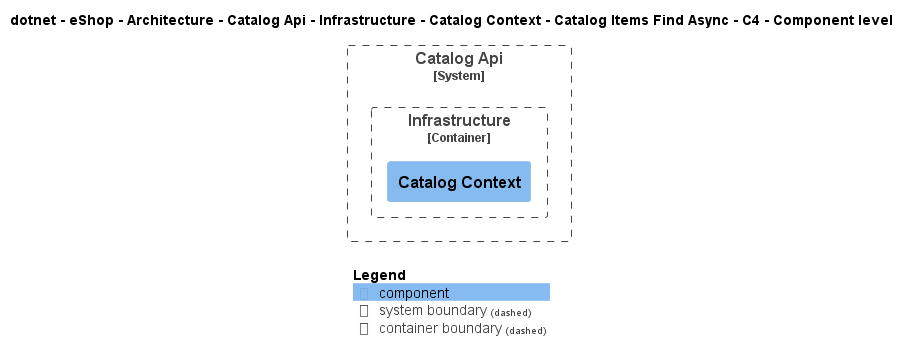

The diagram above was rendered by PlantUML. Its source (embedded in the PNG):
@startuml
!include ..\..\..\..\..\..\..\..\..\..\..\.c4s\C4_Component.puml

AddElementTag("c4interflow:lifecycle:new", $bgColor=green, $fontColor=#ffffff, $borderColor=green, $shadowing="False")
AddElementTag("c4interflow:lifecycle:changed", $bgColor=orange, $fontColor=#ffffff, $borderColor=orange, $shadowing="False")
AddElementTag("c4interflow:lifecycle:removed", $bgColor=red, $fontColor=#ffffff, $borderColor=red, $shadowing="False")

AddRelTag("c4interflow:lifecycle:new", $textColor=green, $lineColor=green)
AddRelTag("c4interflow:lifecycle:changed", $textColor=orange, $lineColor=orange)
AddRelTag("c4interflow:lifecycle:removed", $textColor=red, $lineColor=red)

SHOW_PERSON_PORTRAIT()
LAYOUT_TOP_DOWN()

skinparam linetype polyline

title dotnet - eShop - Architecture - Catalog Api - Infrastructure - Catalog Context - Catalog Items Find Async - C4 - Component level


System_Boundary(dotnet.eShop.Architecture.SoftwareSystems.CatalogApi, "Catalog Api") {
    
Container_Boundary(dotnet.eShop.Architecture.SoftwareSystems.CatalogApi.Containers.Infrastructure, "Infrastructure") {
    Component(dotnet.eShop.Architecture.SoftwareSystems.CatalogApi.Containers.Infrastructure.Components.CatalogContext, "Catalog Context", "", "")
}
}



SHOW_LEGEND()
@enduml